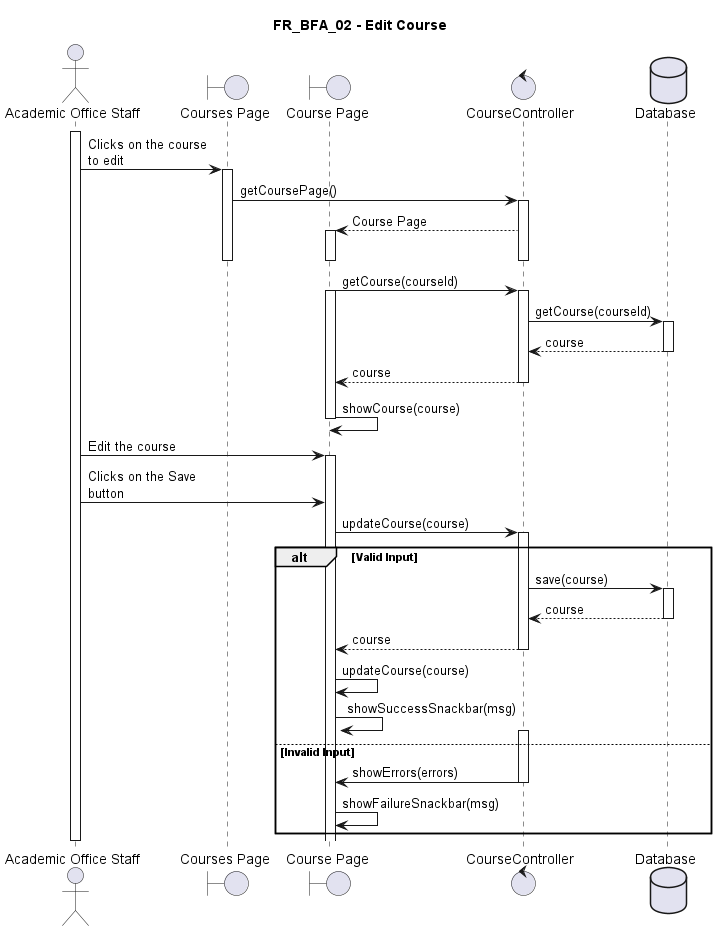

The diagram above was rendered by PlantUML. Its source (embedded in the PNG):
@startuml FR_BFA_02
title FR_BFA_02 - Edit Course
skinparam maxMessageSize 125

actor "Academic Office Staff" as eu
boundary "Courses Page" as fe
boundary "Course Page" as fe2
control "CourseController" as ct
database "Database" as db

activate eu

eu -> fe ++ : Clicks on the course to edit
fe -> ct ++ : getCoursePage()
ct --> fe2 ++-- : Course Page
deactivate fe
deactivate fe2

fe2 -> ct ++ : getCourse(courseId)
activate fe2
ct -> db ++ : getCourse(courseId)
db --> ct -- : course
ct --> fe2 -- : course
fe2 -> fe2 : showCourse(course)
deactivate fe2

eu -> fe2 ++ : Edit the course
eu -> fe2 : Clicks on the Save button
fe2 -> ct ++ : updateCourse(course)

alt Valid Input
    ct -> db ++ : save(course)
    return course
    ct --> fe2 -- : course
    fe2 -> fe2 : updateCourse(course)
    fe2 -> fe2 : showSuccessSnackbar(msg)
else Invalid Input
    activate ct
    ct -> fe2 -- : showErrors(errors)
    fe2 -> fe2 : showFailureSnackbar(msg)
end

deactivate eu

@enduml